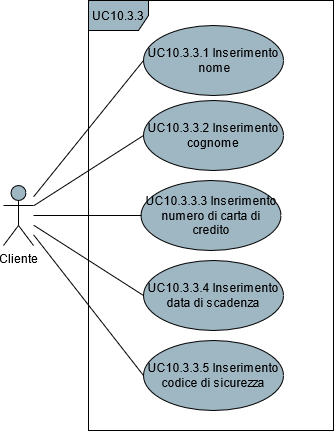

The diagram above was exported from draw.io. Its source (the exported page's mxGraphModel, read from the mxfile embedded in the PNG):
<mxGraphModel dx="1278" dy="547" grid="1" gridSize="10" guides="1" tooltips="1" connect="1" arrows="1" fold="1" page="1" pageScale="1" pageWidth="850" pageHeight="1100" math="0" shadow="0">
  <root>
    <mxCell id="0" />
    <mxCell id="1" parent="0" />
    <mxCell id="91bnOnWIWstpu17TpPb4-4" style="rounded=0;orthogonalLoop=1;jettySize=auto;html=1;entryX=0;entryY=0.5;entryDx=0;entryDy=0;endArrow=none;endFill=0;" parent="1" source="91bnOnWIWstpu17TpPb4-1" target="91bnOnWIWstpu17TpPb4-3" edge="1">
      <mxGeometry relative="1" as="geometry" />
    </mxCell>
    <mxCell id="bLCyY0Xk3GY4FDAfaLq9-7" style="edgeStyle=none;rounded=0;orthogonalLoop=1;jettySize=auto;html=1;entryX=0;entryY=0.5;entryDx=0;entryDy=0;endArrow=none;endFill=0;" parent="1" source="91bnOnWIWstpu17TpPb4-1" target="bLCyY0Xk3GY4FDAfaLq9-1" edge="1">
      <mxGeometry relative="1" as="geometry" />
    </mxCell>
    <mxCell id="bLCyY0Xk3GY4FDAfaLq9-8" style="edgeStyle=none;rounded=0;orthogonalLoop=1;jettySize=auto;html=1;entryX=0;entryY=0.5;entryDx=0;entryDy=0;endArrow=none;endFill=0;" parent="1" source="91bnOnWIWstpu17TpPb4-1" target="bLCyY0Xk3GY4FDAfaLq9-2" edge="1">
      <mxGeometry relative="1" as="geometry" />
    </mxCell>
    <mxCell id="bLCyY0Xk3GY4FDAfaLq9-9" style="edgeStyle=none;rounded=0;orthogonalLoop=1;jettySize=auto;html=1;entryX=0;entryY=0.5;entryDx=0;entryDy=0;endArrow=none;endFill=0;" parent="1" source="91bnOnWIWstpu17TpPb4-1" target="bLCyY0Xk3GY4FDAfaLq9-3" edge="1">
      <mxGeometry relative="1" as="geometry" />
    </mxCell>
    <mxCell id="bLCyY0Xk3GY4FDAfaLq9-10" style="edgeStyle=none;rounded=0;orthogonalLoop=1;jettySize=auto;html=1;entryX=0;entryY=0.5;entryDx=0;entryDy=0;endArrow=none;endFill=0;" parent="1" source="91bnOnWIWstpu17TpPb4-1" target="bLCyY0Xk3GY4FDAfaLq9-4" edge="1">
      <mxGeometry relative="1" as="geometry" />
    </mxCell>
    <mxCell id="91bnOnWIWstpu17TpPb4-1" value="Cliente" style="shape=umlActor;verticalLabelPosition=bottom;verticalAlign=top;html=1;fillColor=#9FB6C3;" parent="1" vertex="1">
      <mxGeometry x="190" y="475" width="30" height="60" as="geometry" />
    </mxCell>
    <mxCell id="91bnOnWIWstpu17TpPb4-2" value="UC10.3.3" style="shape=umlFrame;whiteSpace=wrap;html=1;fillColor=#9FB6C3;" parent="1" vertex="1">
      <mxGeometry x="275" y="290" width="245" height="430" as="geometry" />
    </mxCell>
    <mxCell id="91bnOnWIWstpu17TpPb4-3" value="UC10.3.3.1 Inserimento&lt;br&gt;&amp;nbsp;nome" style="ellipse;whiteSpace=wrap;html=1;fillColor=#9FB6C3;" parent="1" vertex="1">
      <mxGeometry x="330" y="315" width="140" height="70" as="geometry" />
    </mxCell>
    <mxCell id="bLCyY0Xk3GY4FDAfaLq9-1" value="UC10.3.3.2 Inserimento cognome" style="ellipse;whiteSpace=wrap;html=1;fillColor=#9FB6C3;" parent="1" vertex="1">
      <mxGeometry x="330" y="390" width="140" height="70" as="geometry" />
    </mxCell>
    <mxCell id="bLCyY0Xk3GY4FDAfaLq9-2" value="UC10.3.3.3 Inserimento numero di carta di &lt;br&gt;credito" style="ellipse;whiteSpace=wrap;html=1;fillColor=#9FB6C3;" parent="1" vertex="1">
      <mxGeometry x="327.5" y="470" width="140" height="70" as="geometry" />
    </mxCell>
    <mxCell id="bLCyY0Xk3GY4FDAfaLq9-3" value="UC10.3.3.4 Inserimento data di scadenza" style="ellipse;whiteSpace=wrap;html=1;fillColor=#9FB6C3;" parent="1" vertex="1">
      <mxGeometry x="330" y="550" width="140" height="70" as="geometry" />
    </mxCell>
    <mxCell id="bLCyY0Xk3GY4FDAfaLq9-4" value="UC10.3.3.5 Inserimento codice di sicurezza" style="ellipse;whiteSpace=wrap;html=1;fillColor=#9FB6C3;" parent="1" vertex="1">
      <mxGeometry x="330" y="630" width="140" height="70" as="geometry" />
    </mxCell>
  </root>
</mxGraphModel>